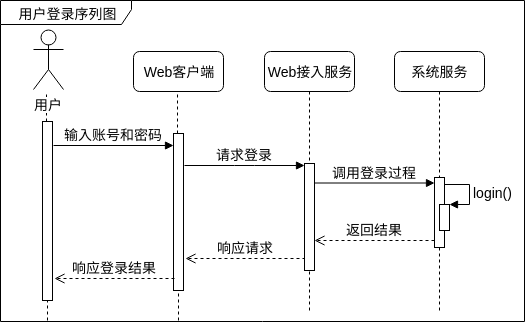

The diagram above was exported from draw.io. Its source (the exported page's mxGraphModel, read from the mxfile embedded in the PNG):
<mxGraphModel dx="1007" dy="579" grid="1" gridSize="10" guides="1" tooltips="1" connect="1" arrows="1" fold="1" page="1" pageScale="1" pageWidth="1100" pageHeight="850" math="0" shadow="0">
  <root>
    <mxCell id="0" />
    <mxCell id="1" parent="0" />
    <mxCell id="Ig0dMFBhoECgiYhVdIoo-3" value="&lt;font style=&quot;font-size: 14px&quot;&gt;用户登录序列图&lt;/font&gt;" style="shape=umlFrame;whiteSpace=wrap;html=1;width=131;height=24;" parent="1" vertex="1">
      <mxGeometry x="50" y="190" width="524" height="321" as="geometry" />
    </mxCell>
    <mxCell id="hNufwDFnxQNil5RjHSnj-1" value="" style="endArrow=none;dashed=1;html=1;fontSize=14;fontColor=#000000;" parent="1" edge="1">
      <mxGeometry width="50" height="50" relative="1" as="geometry">
        <mxPoint x="489" y="500" as="sourcePoint" />
        <mxPoint x="489" y="281" as="targetPoint" />
      </mxGeometry>
    </mxCell>
    <mxCell id="hNufwDFnxQNil5RjHSnj-2" value="" style="endArrow=none;dashed=1;html=1;fontSize=14;fontColor=#000000;" parent="1" edge="1">
      <mxGeometry width="50" height="50" relative="1" as="geometry">
        <mxPoint x="359" y="500" as="sourcePoint" />
        <mxPoint x="359" y="281" as="targetPoint" />
      </mxGeometry>
    </mxCell>
    <mxCell id="hNufwDFnxQNil5RjHSnj-3" value="Web客户端" style="rounded=1;whiteSpace=wrap;html=1;fontSize=14;fontColor=#000000;" parent="1" vertex="1">
      <mxGeometry x="183" y="241" width="90" height="40" as="geometry" />
    </mxCell>
    <mxCell id="hNufwDFnxQNil5RjHSnj-13" value="" style="endArrow=none;dashed=1;html=1;fontSize=14;fontColor=#000000;" parent="1" source="hNufwDFnxQNil5RjHSnj-17" edge="1">
      <mxGeometry width="50" height="50" relative="1" as="geometry">
        <mxPoint x="227" y="591" as="sourcePoint" />
        <mxPoint x="227" y="281" as="targetPoint" />
      </mxGeometry>
    </mxCell>
    <mxCell id="hNufwDFnxQNil5RjHSnj-14" value="Web接入服务" style="rounded=1;whiteSpace=wrap;html=1;fontSize=14;fontColor=#000000;" parent="1" vertex="1">
      <mxGeometry x="314" y="241" width="90" height="40" as="geometry" />
    </mxCell>
    <mxCell id="hNufwDFnxQNil5RjHSnj-16" value="请求登录" style="html=1;verticalAlign=bottom;endArrow=block;entryX=0;entryY=0;labelBackgroundColor=none;fontFamily=Verdana;fontSize=14;edgeStyle=elbowEdgeStyle;elbow=vertical;fontColor=#000000;" parent="1" edge="1">
      <mxGeometry relative="1" as="geometry">
        <mxPoint x="234" y="355" as="sourcePoint" />
        <mxPoint x="354" y="355" as="targetPoint" />
      </mxGeometry>
    </mxCell>
    <mxCell id="hNufwDFnxQNil5RjHSnj-17" value="" style="html=1;points=[];perimeter=orthogonalPerimeter;rounded=0;shadow=0;comic=0;labelBackgroundColor=none;strokeColor=#000000;strokeWidth=1;fillColor=#FFFFFF;fontFamily=Verdana;fontSize=14;fontColor=#000000;align=center;" parent="1" vertex="1">
      <mxGeometry x="223" y="323" width="10" height="157" as="geometry" />
    </mxCell>
    <mxCell id="hNufwDFnxQNil5RjHSnj-19" value="系统服务" style="rounded=1;whiteSpace=wrap;html=1;fontSize=14;fontColor=#000000;" parent="1" vertex="1">
      <mxGeometry x="444" y="241" width="90" height="40" as="geometry" />
    </mxCell>
    <mxCell id="hNufwDFnxQNil5RjHSnj-20" value="调用登录过程" style="html=1;verticalAlign=bottom;endArrow=block;entryX=0;entryY=0;labelBackgroundColor=none;fontFamily=Verdana;fontSize=14;elbow=vertical;fontColor=#000000;" parent="1" edge="1">
      <mxGeometry relative="1" as="geometry">
        <mxPoint x="364" y="372.5" as="sourcePoint" />
        <mxPoint x="484" y="372.5" as="targetPoint" />
      </mxGeometry>
    </mxCell>
    <mxCell id="hNufwDFnxQNil5RjHSnj-21" value="返回结果" style="html=1;verticalAlign=bottom;endArrow=open;dashed=1;endSize=8;labelBackgroundColor=none;fontFamily=Verdana;fontSize=14;fontColor=#000000;" parent="1" edge="1">
      <mxGeometry relative="1" as="geometry">
        <mxPoint x="364" y="430" as="targetPoint" />
        <mxPoint x="484" y="430" as="sourcePoint" />
      </mxGeometry>
    </mxCell>
    <mxCell id="hNufwDFnxQNil5RjHSnj-22" value="响应请求" style="html=1;verticalAlign=bottom;endArrow=open;dashed=1;endSize=8;labelBackgroundColor=none;fontFamily=Verdana;fontSize=14;fontColor=#000000;" parent="1" edge="1">
      <mxGeometry relative="1" as="geometry">
        <mxPoint x="235" y="448" as="targetPoint" />
        <mxPoint x="355" y="448" as="sourcePoint" />
      </mxGeometry>
    </mxCell>
    <mxCell id="hNufwDFnxQNil5RjHSnj-23" value="" style="endArrow=none;dashed=1;html=1;fontSize=14;fontColor=#000000;" parent="1" source="hNufwDFnxQNil5RjHSnj-24" edge="1">
      <mxGeometry width="50" height="50" relative="1" as="geometry">
        <mxPoint x="96" y="591" as="sourcePoint" />
        <mxPoint x="96" y="281" as="targetPoint" />
      </mxGeometry>
    </mxCell>
    <mxCell id="hNufwDFnxQNil5RjHSnj-24" value="" style="html=1;points=[];perimeter=orthogonalPerimeter;rounded=0;shadow=0;comic=0;labelBackgroundColor=none;strokeColor=#000000;strokeWidth=1;fillColor=#FFFFFF;fontFamily=Verdana;fontSize=14;fontColor=#000000;align=center;" parent="1" vertex="1">
      <mxGeometry x="92" y="311" width="10" height="179" as="geometry" />
    </mxCell>
    <mxCell id="hNufwDFnxQNil5RjHSnj-27" value="输入账号和密码" style="html=1;verticalAlign=bottom;endArrow=block;entryX=0;entryY=0;labelBackgroundColor=none;fontFamily=Verdana;fontSize=14;elbow=vertical;fontColor=#000000;" parent="1" edge="1">
      <mxGeometry relative="1" as="geometry">
        <mxPoint x="103" y="335" as="sourcePoint" />
        <mxPoint x="223" y="335" as="targetPoint" />
      </mxGeometry>
    </mxCell>
    <mxCell id="hNufwDFnxQNil5RjHSnj-28" value="&lt;font style=&quot;font-size: 14px&quot;&gt;用户&lt;/font&gt;" style="shape=umlActor;verticalLabelPosition=bottom;labelBackgroundColor=#ffffff;verticalAlign=top;html=1;outlineConnect=0;fontSize=14;fontColor=#000000;" parent="1" vertex="1">
      <mxGeometry x="83" y="219" width="30" height="60" as="geometry" />
    </mxCell>
    <mxCell id="hNufwDFnxQNil5RjHSnj-29" value="响应登录结果" style="html=1;verticalAlign=bottom;endArrow=open;dashed=1;endSize=8;labelBackgroundColor=none;fontFamily=Verdana;fontSize=14;fontColor=#000000;" parent="1" edge="1">
      <mxGeometry relative="1" as="geometry">
        <mxPoint x="104" y="468" as="targetPoint" />
        <mxPoint x="224" y="468" as="sourcePoint" />
      </mxGeometry>
    </mxCell>
    <mxCell id="hNufwDFnxQNil5RjHSnj-30" value="" style="html=1;points=[];perimeter=orthogonalPerimeter;rounded=0;shadow=0;comic=0;labelBackgroundColor=none;strokeColor=#000000;strokeWidth=1;fillColor=#FFFFFF;fontFamily=Verdana;fontSize=14;fontColor=#000000;align=center;" parent="1" vertex="1">
      <mxGeometry x="354" y="353" width="10" height="107" as="geometry" />
    </mxCell>
    <mxCell id="hNufwDFnxQNil5RjHSnj-31" value="" style="html=1;points=[];perimeter=orthogonalPerimeter;rounded=0;shadow=0;comic=0;labelBackgroundColor=none;strokeColor=#000000;strokeWidth=1;fillColor=#FFFFFF;fontFamily=Verdana;fontSize=14;fontColor=#000000;align=center;" parent="1" vertex="1">
      <mxGeometry x="484" y="367" width="10" height="70" as="geometry" />
    </mxCell>
    <mxCell id="Ig0dMFBhoECgiYhVdIoo-1" value="" style="endArrow=none;dashed=1;html=1;fontSize=14;fontColor=#000000;" parent="1" edge="1">
      <mxGeometry width="50" height="50" relative="1" as="geometry">
        <mxPoint x="228" y="510" as="sourcePoint" />
        <mxPoint x="228" y="483" as="targetPoint" />
      </mxGeometry>
    </mxCell>
    <mxCell id="Ig0dMFBhoECgiYhVdIoo-2" value="" style="endArrow=none;dashed=1;html=1;fontSize=14;fontColor=#000000;" parent="1" edge="1">
      <mxGeometry width="50" height="50" relative="1" as="geometry">
        <mxPoint x="97" y="510" as="sourcePoint" />
        <mxPoint x="97" y="490" as="targetPoint" />
      </mxGeometry>
    </mxCell>
    <mxCell id="qZjRerL43tu7H7GzqM4r-1" value="" style="html=1;points=[];perimeter=orthogonalPerimeter;fontSize=14;" parent="1" vertex="1">
      <mxGeometry x="489" y="394" width="10" height="26" as="geometry" />
    </mxCell>
    <mxCell id="qZjRerL43tu7H7GzqM4r-2" value="login()" style="edgeStyle=orthogonalEdgeStyle;html=1;align=left;spacingLeft=2;endArrow=block;rounded=0;entryX=1;entryY=0;fontSize=14;" parent="1" target="qZjRerL43tu7H7GzqM4r-1" edge="1">
      <mxGeometry relative="1" as="geometry">
        <mxPoint x="494" y="374" as="sourcePoint" />
        <Array as="points">
          <mxPoint x="519" y="374" />
        </Array>
      </mxGeometry>
    </mxCell>
  </root>
</mxGraphModel>